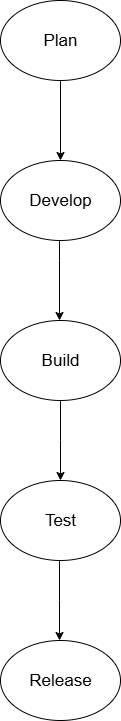

The diagram above was exported from draw.io. Its source (the exported page's mxGraphModel, read from the mxfile embedded in the PNG):
<mxGraphModel dx="1042" dy="562" grid="1" gridSize="10" guides="1" tooltips="1" connect="1" arrows="1" fold="1" page="1" pageScale="1" pageWidth="827" pageHeight="1169" math="0" shadow="0">
  <root>
    <mxCell id="0" />
    <mxCell id="1" parent="0" />
    <mxCell id="YmYTStBwIPxVgNeX3EU--2" value="&lt;font style=&quot;font-size: 17px;&quot;&gt;Plan&lt;/font&gt;" style="ellipse;whiteSpace=wrap;html=1;" vertex="1" parent="1">
      <mxGeometry x="354" y="80" width="120" height="80" as="geometry" />
    </mxCell>
    <mxCell id="YmYTStBwIPxVgNeX3EU--3" value="&lt;font style=&quot;font-size: 17px;&quot;&gt;Develop&lt;/font&gt;" style="ellipse;whiteSpace=wrap;html=1;" vertex="1" parent="1">
      <mxGeometry x="354" y="240" width="120" height="80" as="geometry" />
    </mxCell>
    <mxCell id="YmYTStBwIPxVgNeX3EU--4" value="&lt;font style=&quot;font-size: 17px;&quot;&gt;Build&lt;/font&gt;" style="ellipse;whiteSpace=wrap;html=1;" vertex="1" parent="1">
      <mxGeometry x="354" y="400" width="120" height="80" as="geometry" />
    </mxCell>
    <mxCell id="YmYTStBwIPxVgNeX3EU--5" value="&lt;font style=&quot;font-size: 17px;&quot;&gt;Test&lt;/font&gt;" style="ellipse;whiteSpace=wrap;html=1;" vertex="1" parent="1">
      <mxGeometry x="354" y="560" width="120" height="80" as="geometry" />
    </mxCell>
    <mxCell id="YmYTStBwIPxVgNeX3EU--6" value="&lt;font style=&quot;font-size: 17px;&quot;&gt;Release&lt;/font&gt;" style="ellipse;whiteSpace=wrap;html=1;" vertex="1" parent="1">
      <mxGeometry x="354" y="720" width="120" height="80" as="geometry" />
    </mxCell>
    <mxCell id="YmYTStBwIPxVgNeX3EU--8" value="" style="endArrow=classic;html=1;rounded=0;entryX=0.5;entryY=0;entryDx=0;entryDy=0;exitX=0.5;exitY=1;exitDx=0;exitDy=0;" edge="1" parent="1" source="YmYTStBwIPxVgNeX3EU--2" target="YmYTStBwIPxVgNeX3EU--3">
      <mxGeometry width="50" height="50" relative="1" as="geometry">
        <mxPoint x="410" y="160" as="sourcePoint" />
        <mxPoint x="414" y="210" as="targetPoint" />
      </mxGeometry>
    </mxCell>
    <mxCell id="YmYTStBwIPxVgNeX3EU--9" value="" style="endArrow=classic;html=1;rounded=0;" edge="1" parent="1">
      <mxGeometry width="50" height="50" relative="1" as="geometry">
        <mxPoint x="413" y="320" as="sourcePoint" />
        <mxPoint x="413" y="400" as="targetPoint" />
        <Array as="points">
          <mxPoint x="413" y="340" />
        </Array>
      </mxGeometry>
    </mxCell>
    <mxCell id="YmYTStBwIPxVgNeX3EU--10" value="" style="endArrow=classic;html=1;rounded=0;" edge="1" parent="1">
      <mxGeometry width="50" height="50" relative="1" as="geometry">
        <mxPoint x="414" y="480" as="sourcePoint" />
        <mxPoint x="414" y="560" as="targetPoint" />
        <Array as="points">
          <mxPoint x="414" y="520" />
        </Array>
      </mxGeometry>
    </mxCell>
    <mxCell id="YmYTStBwIPxVgNeX3EU--12" value="" style="endArrow=classic;html=1;rounded=0;" edge="1" parent="1">
      <mxGeometry width="50" height="50" relative="1" as="geometry">
        <mxPoint x="413" y="640" as="sourcePoint" />
        <mxPoint x="413" y="720" as="targetPoint" />
        <Array as="points">
          <mxPoint x="413" y="680" />
        </Array>
      </mxGeometry>
    </mxCell>
  </root>
</mxGraphModel>